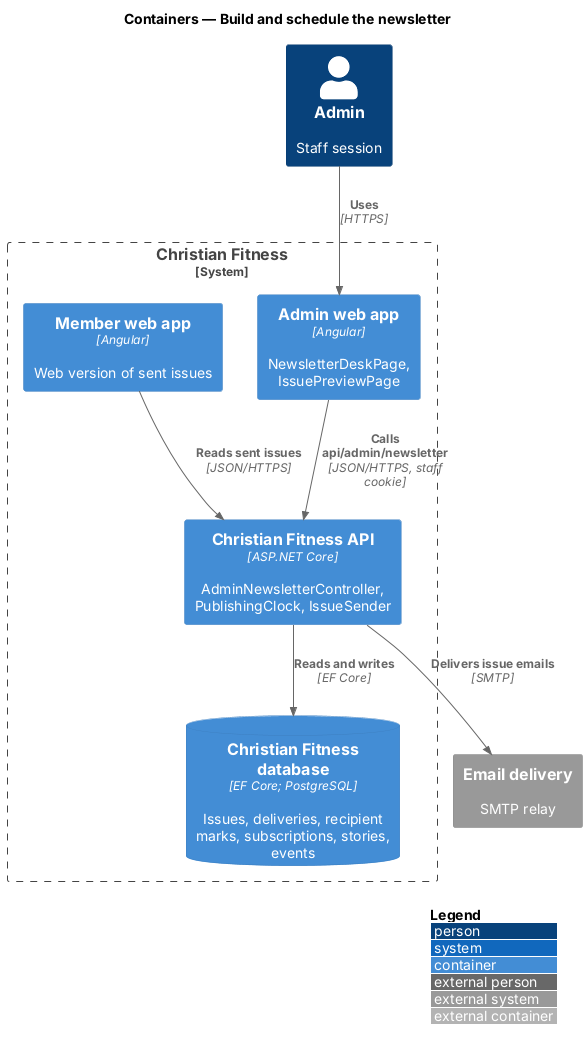

The diagram above was rendered by PlantUML. Its source (embedded in the PNG):
@startuml
!include <C4/C4_Container>
LAYOUT_WITH_LEGEND()
title Containers — Build and schedule the newsletter

Person(admin, "Admin", "Staff session")
System_Boundary(cf, "Christian Fitness") {
  Container(adminApp, "Admin web app", "Angular", "NewsletterDeskPage, IssuePreviewPage")
  Container(api, "Christian Fitness API", "ASP.NET Core", "AdminNewsletterController, PublishingClock, IssueSender")
  ContainerDb(db, "Christian Fitness database", "EF Core; PostgreSQL", "Issues, deliveries, recipient marks, subscriptions, stories, events")
  Container(web, "Member web app", "Angular", "Web version of sent issues")
}
System_Ext(mail, "Email delivery", "SMTP relay")
Rel(admin, adminApp, "Uses", "HTTPS")
Rel(adminApp, api, "Calls api/admin/newsletter", "JSON/HTTPS, staff cookie")
Rel(api, db, "Reads and writes", "EF Core")
Rel(api, mail, "Delivers issue emails", "SMTP")
Rel(web, api, "Reads sent issues", "JSON/HTTPS")
@enduml